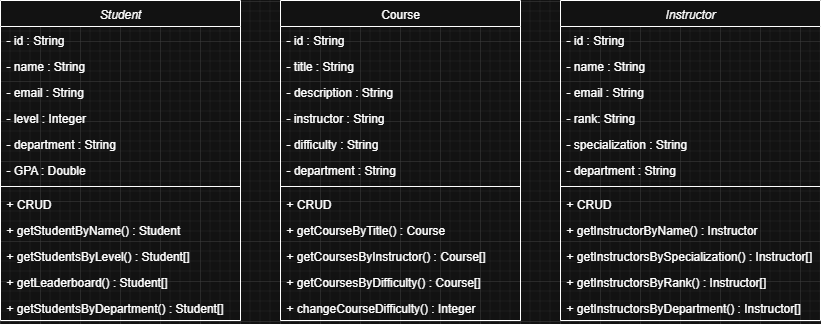

The diagram above was exported from draw.io. Its source (the exported page's mxGraphModel, read from the mxfile embedded in the PNG):
<mxGraphModel dx="1097" dy="663" grid="1" gridSize="10" guides="1" tooltips="1" connect="1" arrows="1" fold="1" page="1" pageScale="1" pageWidth="827" pageHeight="1169" math="0" shadow="0">
  <root>
    <mxCell id="WIyWlLk6GJQsqaUBKTNV-0" />
    <mxCell id="WIyWlLk6GJQsqaUBKTNV-1" parent="WIyWlLk6GJQsqaUBKTNV-0" />
    <mxCell id="zkfFHV4jXpPFQw0GAbJ--0" value="Student" style="swimlane;fontStyle=2;align=center;verticalAlign=top;childLayout=stackLayout;horizontal=1;startSize=26;horizontalStack=0;resizeParent=1;resizeLast=0;collapsible=1;marginBottom=0;rounded=0;shadow=0;strokeWidth=1;" parent="WIyWlLk6GJQsqaUBKTNV-1" vertex="1">
      <mxGeometry y="120" width="240" height="320" as="geometry">
        <mxRectangle x="230" y="140" width="160" height="26" as="alternateBounds" />
      </mxGeometry>
    </mxCell>
    <mxCell id="zkfFHV4jXpPFQw0GAbJ--1" value="- id : String" style="text;align=left;verticalAlign=top;spacingLeft=4;spacingRight=4;overflow=hidden;rotatable=0;points=[[0,0.5],[1,0.5]];portConstraint=eastwest;" parent="zkfFHV4jXpPFQw0GAbJ--0" vertex="1">
      <mxGeometry y="26" width="240" height="26" as="geometry" />
    </mxCell>
    <mxCell id="zkfFHV4jXpPFQw0GAbJ--2" value="- name : String" style="text;align=left;verticalAlign=top;spacingLeft=4;spacingRight=4;overflow=hidden;rotatable=0;points=[[0,0.5],[1,0.5]];portConstraint=eastwest;rounded=0;shadow=0;html=0;" parent="zkfFHV4jXpPFQw0GAbJ--0" vertex="1">
      <mxGeometry y="52" width="240" height="26" as="geometry" />
    </mxCell>
    <mxCell id="zkfFHV4jXpPFQw0GAbJ--3" value="- email : String" style="text;align=left;verticalAlign=top;spacingLeft=4;spacingRight=4;overflow=hidden;rotatable=0;points=[[0,0.5],[1,0.5]];portConstraint=eastwest;rounded=0;shadow=0;html=0;" parent="zkfFHV4jXpPFQw0GAbJ--0" vertex="1">
      <mxGeometry y="78" width="240" height="26" as="geometry" />
    </mxCell>
    <mxCell id="rJ8R0TrqSrgt1ax7Dtso-12" value="- level : Integer" style="text;align=left;verticalAlign=top;spacingLeft=4;spacingRight=4;overflow=hidden;rotatable=0;points=[[0,0.5],[1,0.5]];portConstraint=eastwest;rounded=0;shadow=0;html=0;" parent="zkfFHV4jXpPFQw0GAbJ--0" vertex="1">
      <mxGeometry y="104" width="240" height="26" as="geometry" />
    </mxCell>
    <mxCell id="rJ8R0TrqSrgt1ax7Dtso-13" value="- department : String" style="text;align=left;verticalAlign=top;spacingLeft=4;spacingRight=4;overflow=hidden;rotatable=0;points=[[0,0.5],[1,0.5]];portConstraint=eastwest;rounded=0;shadow=0;html=0;" parent="zkfFHV4jXpPFQw0GAbJ--0" vertex="1">
      <mxGeometry y="130" width="240" height="26" as="geometry" />
    </mxCell>
    <mxCell id="rJ8R0TrqSrgt1ax7Dtso-34" value="- GPA : Double" style="text;align=left;verticalAlign=top;spacingLeft=4;spacingRight=4;overflow=hidden;rotatable=0;points=[[0,0.5],[1,0.5]];portConstraint=eastwest;rounded=0;shadow=0;html=0;" parent="zkfFHV4jXpPFQw0GAbJ--0" vertex="1">
      <mxGeometry y="156" width="240" height="26" as="geometry" />
    </mxCell>
    <mxCell id="zkfFHV4jXpPFQw0GAbJ--4" value="" style="line;html=1;strokeWidth=1;align=left;verticalAlign=middle;spacingTop=-1;spacingLeft=3;spacingRight=3;rotatable=0;labelPosition=right;points=[];portConstraint=eastwest;" parent="zkfFHV4jXpPFQw0GAbJ--0" vertex="1">
      <mxGeometry y="182" width="240" height="8" as="geometry" />
    </mxCell>
    <mxCell id="zkfFHV4jXpPFQw0GAbJ--5" value="+ CRUD" style="text;align=left;verticalAlign=top;spacingLeft=4;spacingRight=4;overflow=hidden;rotatable=0;points=[[0,0.5],[1,0.5]];portConstraint=eastwest;" parent="zkfFHV4jXpPFQw0GAbJ--0" vertex="1">
      <mxGeometry y="190" width="240" height="26" as="geometry" />
    </mxCell>
    <mxCell id="rJ8R0TrqSrgt1ax7Dtso-2" value="+ getStudentByName() : Student" style="text;align=left;verticalAlign=top;spacingLeft=4;spacingRight=4;overflow=hidden;rotatable=0;points=[[0,0.5],[1,0.5]];portConstraint=eastwest;" parent="zkfFHV4jXpPFQw0GAbJ--0" vertex="1">
      <mxGeometry y="216" width="240" height="26" as="geometry" />
    </mxCell>
    <mxCell id="rJ8R0TrqSrgt1ax7Dtso-3" value="+ getStudentsByLevel() : Student[]" style="text;align=left;verticalAlign=top;spacingLeft=4;spacingRight=4;overflow=hidden;rotatable=0;points=[[0,0.5],[1,0.5]];portConstraint=eastwest;" parent="zkfFHV4jXpPFQw0GAbJ--0" vertex="1">
      <mxGeometry y="242" width="240" height="26" as="geometry" />
    </mxCell>
    <mxCell id="rJ8R0TrqSrgt1ax7Dtso-4" value="+ getLeaderboard() : Student[]" style="text;align=left;verticalAlign=top;spacingLeft=4;spacingRight=4;overflow=hidden;rotatable=0;points=[[0,0.5],[1,0.5]];portConstraint=eastwest;" parent="zkfFHV4jXpPFQw0GAbJ--0" vertex="1">
      <mxGeometry y="268" width="240" height="26" as="geometry" />
    </mxCell>
    <mxCell id="rJ8R0TrqSrgt1ax7Dtso-5" value="+ getStudentsByDepartment() : Student[]" style="text;align=left;verticalAlign=top;spacingLeft=4;spacingRight=4;overflow=hidden;rotatable=0;points=[[0,0.5],[1,0.5]];portConstraint=eastwest;" parent="zkfFHV4jXpPFQw0GAbJ--0" vertex="1">
      <mxGeometry y="294" width="240" height="26" as="geometry" />
    </mxCell>
    <mxCell id="zkfFHV4jXpPFQw0GAbJ--17" value="Course" style="swimlane;fontStyle=0;align=center;verticalAlign=top;childLayout=stackLayout;horizontal=1;startSize=26;horizontalStack=0;resizeParent=1;resizeLast=0;collapsible=1;marginBottom=0;rounded=0;shadow=0;strokeWidth=1;" parent="WIyWlLk6GJQsqaUBKTNV-1" vertex="1">
      <mxGeometry x="280" y="120" width="240" height="320" as="geometry">
        <mxRectangle x="550" y="140" width="160" height="26" as="alternateBounds" />
      </mxGeometry>
    </mxCell>
    <mxCell id="zkfFHV4jXpPFQw0GAbJ--18" value="- id : String" style="text;align=left;verticalAlign=top;spacingLeft=4;spacingRight=4;overflow=hidden;rotatable=0;points=[[0,0.5],[1,0.5]];portConstraint=eastwest;" parent="zkfFHV4jXpPFQw0GAbJ--17" vertex="1">
      <mxGeometry y="26" width="240" height="26" as="geometry" />
    </mxCell>
    <mxCell id="zkfFHV4jXpPFQw0GAbJ--19" value="- title : String" style="text;align=left;verticalAlign=top;spacingLeft=4;spacingRight=4;overflow=hidden;rotatable=0;points=[[0,0.5],[1,0.5]];portConstraint=eastwest;rounded=0;shadow=0;html=0;" parent="zkfFHV4jXpPFQw0GAbJ--17" vertex="1">
      <mxGeometry y="52" width="240" height="26" as="geometry" />
    </mxCell>
    <mxCell id="zkfFHV4jXpPFQw0GAbJ--20" value="- description : String" style="text;align=left;verticalAlign=top;spacingLeft=4;spacingRight=4;overflow=hidden;rotatable=0;points=[[0,0.5],[1,0.5]];portConstraint=eastwest;rounded=0;shadow=0;html=0;" parent="zkfFHV4jXpPFQw0GAbJ--17" vertex="1">
      <mxGeometry y="78" width="240" height="26" as="geometry" />
    </mxCell>
    <mxCell id="zkfFHV4jXpPFQw0GAbJ--21" value="- instructor : String" style="text;align=left;verticalAlign=top;spacingLeft=4;spacingRight=4;overflow=hidden;rotatable=0;points=[[0,0.5],[1,0.5]];portConstraint=eastwest;rounded=0;shadow=0;html=0;" parent="zkfFHV4jXpPFQw0GAbJ--17" vertex="1">
      <mxGeometry y="104" width="240" height="26" as="geometry" />
    </mxCell>
    <mxCell id="rJ8R0TrqSrgt1ax7Dtso-11" value="- difficulty : String" style="text;align=left;verticalAlign=top;spacingLeft=4;spacingRight=4;overflow=hidden;rotatable=0;points=[[0,0.5],[1,0.5]];portConstraint=eastwest;rounded=0;shadow=0;html=0;" parent="zkfFHV4jXpPFQw0GAbJ--17" vertex="1">
      <mxGeometry y="130" width="240" height="26" as="geometry" />
    </mxCell>
    <mxCell id="rJ8R0TrqSrgt1ax7Dtso-18" value="- department : String" style="text;align=left;verticalAlign=top;spacingLeft=4;spacingRight=4;overflow=hidden;rotatable=0;points=[[0,0.5],[1,0.5]];portConstraint=eastwest;rounded=0;shadow=0;html=0;" parent="zkfFHV4jXpPFQw0GAbJ--17" vertex="1">
      <mxGeometry y="156" width="240" height="26" as="geometry" />
    </mxCell>
    <mxCell id="zkfFHV4jXpPFQw0GAbJ--23" value="" style="line;html=1;strokeWidth=1;align=left;verticalAlign=middle;spacingTop=-1;spacingLeft=3;spacingRight=3;rotatable=0;labelPosition=right;points=[];portConstraint=eastwest;" parent="zkfFHV4jXpPFQw0GAbJ--17" vertex="1">
      <mxGeometry y="182" width="240" height="8" as="geometry" />
    </mxCell>
    <mxCell id="zkfFHV4jXpPFQw0GAbJ--24" value="+ CRUD" style="text;align=left;verticalAlign=top;spacingLeft=4;spacingRight=4;overflow=hidden;rotatable=0;points=[[0,0.5],[1,0.5]];portConstraint=eastwest;" parent="zkfFHV4jXpPFQw0GAbJ--17" vertex="1">
      <mxGeometry y="190" width="240" height="26" as="geometry" />
    </mxCell>
    <mxCell id="rJ8R0TrqSrgt1ax7Dtso-6" value="+ getCourseByTitle() : Course" style="text;align=left;verticalAlign=top;spacingLeft=4;spacingRight=4;overflow=hidden;rotatable=0;points=[[0,0.5],[1,0.5]];portConstraint=eastwest;" parent="zkfFHV4jXpPFQw0GAbJ--17" vertex="1">
      <mxGeometry y="216" width="240" height="26" as="geometry" />
    </mxCell>
    <mxCell id="rJ8R0TrqSrgt1ax7Dtso-7" value="+ getCoursesByInstructor() : Course[]" style="text;align=left;verticalAlign=top;spacingLeft=4;spacingRight=4;overflow=hidden;rotatable=0;points=[[0,0.5],[1,0.5]];portConstraint=eastwest;" parent="zkfFHV4jXpPFQw0GAbJ--17" vertex="1">
      <mxGeometry y="242" width="240" height="26" as="geometry" />
    </mxCell>
    <mxCell id="rJ8R0TrqSrgt1ax7Dtso-8" value="+ getCoursesByDifficulty() : Course[]" style="text;align=left;verticalAlign=top;spacingLeft=4;spacingRight=4;overflow=hidden;rotatable=0;points=[[0,0.5],[1,0.5]];portConstraint=eastwest;" parent="zkfFHV4jXpPFQw0GAbJ--17" vertex="1">
      <mxGeometry y="268" width="240" height="26" as="geometry" />
    </mxCell>
    <mxCell id="rJ8R0TrqSrgt1ax7Dtso-9" value="+ changeCourseDifficulty() : Integer" style="text;align=left;verticalAlign=top;spacingLeft=4;spacingRight=4;overflow=hidden;rotatable=0;points=[[0,0.5],[1,0.5]];portConstraint=eastwest;" parent="zkfFHV4jXpPFQw0GAbJ--17" vertex="1">
      <mxGeometry y="294" width="240" height="26" as="geometry" />
    </mxCell>
    <mxCell id="rJ8R0TrqSrgt1ax7Dtso-20" value="Instructor" style="swimlane;fontStyle=2;align=center;verticalAlign=top;childLayout=stackLayout;horizontal=1;startSize=26;horizontalStack=0;resizeParent=1;resizeLast=0;collapsible=1;marginBottom=0;rounded=0;shadow=0;strokeWidth=1;" parent="WIyWlLk6GJQsqaUBKTNV-1" vertex="1">
      <mxGeometry x="560" y="120" width="260" height="320" as="geometry">
        <mxRectangle x="230" y="140" width="160" height="26" as="alternateBounds" />
      </mxGeometry>
    </mxCell>
    <mxCell id="rJ8R0TrqSrgt1ax7Dtso-21" value="- id : String" style="text;align=left;verticalAlign=top;spacingLeft=4;spacingRight=4;overflow=hidden;rotatable=0;points=[[0,0.5],[1,0.5]];portConstraint=eastwest;" parent="rJ8R0TrqSrgt1ax7Dtso-20" vertex="1">
      <mxGeometry y="26" width="260" height="26" as="geometry" />
    </mxCell>
    <mxCell id="rJ8R0TrqSrgt1ax7Dtso-22" value="- name : String" style="text;align=left;verticalAlign=top;spacingLeft=4;spacingRight=4;overflow=hidden;rotatable=0;points=[[0,0.5],[1,0.5]];portConstraint=eastwest;rounded=0;shadow=0;html=0;" parent="rJ8R0TrqSrgt1ax7Dtso-20" vertex="1">
      <mxGeometry y="52" width="260" height="26" as="geometry" />
    </mxCell>
    <mxCell id="rJ8R0TrqSrgt1ax7Dtso-23" value="- email : String" style="text;align=left;verticalAlign=top;spacingLeft=4;spacingRight=4;overflow=hidden;rotatable=0;points=[[0,0.5],[1,0.5]];portConstraint=eastwest;rounded=0;shadow=0;html=0;" parent="rJ8R0TrqSrgt1ax7Dtso-20" vertex="1">
      <mxGeometry y="78" width="260" height="26" as="geometry" />
    </mxCell>
    <mxCell id="rJ8R0TrqSrgt1ax7Dtso-24" value="- rank: String" style="text;align=left;verticalAlign=top;spacingLeft=4;spacingRight=4;overflow=hidden;rotatable=0;points=[[0,0.5],[1,0.5]];portConstraint=eastwest;rounded=0;shadow=0;html=0;" parent="rJ8R0TrqSrgt1ax7Dtso-20" vertex="1">
      <mxGeometry y="104" width="260" height="26" as="geometry" />
    </mxCell>
    <mxCell id="rJ8R0TrqSrgt1ax7Dtso-25" value="- specialization : String" style="text;align=left;verticalAlign=top;spacingLeft=4;spacingRight=4;overflow=hidden;rotatable=0;points=[[0,0.5],[1,0.5]];portConstraint=eastwest;rounded=0;shadow=0;html=0;" parent="rJ8R0TrqSrgt1ax7Dtso-20" vertex="1">
      <mxGeometry y="130" width="260" height="26" as="geometry" />
    </mxCell>
    <mxCell id="rJ8R0TrqSrgt1ax7Dtso-26" value="- department : String" style="text;align=left;verticalAlign=top;spacingLeft=4;spacingRight=4;overflow=hidden;rotatable=0;points=[[0,0.5],[1,0.5]];portConstraint=eastwest;rounded=0;shadow=0;html=0;" parent="rJ8R0TrqSrgt1ax7Dtso-20" vertex="1">
      <mxGeometry y="156" width="260" height="26" as="geometry" />
    </mxCell>
    <mxCell id="rJ8R0TrqSrgt1ax7Dtso-27" value="" style="line;html=1;strokeWidth=1;align=left;verticalAlign=middle;spacingTop=-1;spacingLeft=3;spacingRight=3;rotatable=0;labelPosition=right;points=[];portConstraint=eastwest;" parent="rJ8R0TrqSrgt1ax7Dtso-20" vertex="1">
      <mxGeometry y="182" width="260" height="8" as="geometry" />
    </mxCell>
    <mxCell id="rJ8R0TrqSrgt1ax7Dtso-28" value="+ CRUD" style="text;align=left;verticalAlign=top;spacingLeft=4;spacingRight=4;overflow=hidden;rotatable=0;points=[[0,0.5],[1,0.5]];portConstraint=eastwest;" parent="rJ8R0TrqSrgt1ax7Dtso-20" vertex="1">
      <mxGeometry y="190" width="260" height="26" as="geometry" />
    </mxCell>
    <mxCell id="rJ8R0TrqSrgt1ax7Dtso-29" value="+ getInstructorByName() : Instructor" style="text;align=left;verticalAlign=top;spacingLeft=4;spacingRight=4;overflow=hidden;rotatable=0;points=[[0,0.5],[1,0.5]];portConstraint=eastwest;" parent="rJ8R0TrqSrgt1ax7Dtso-20" vertex="1">
      <mxGeometry y="216" width="260" height="26" as="geometry" />
    </mxCell>
    <mxCell id="rJ8R0TrqSrgt1ax7Dtso-30" value="+ getInstructorsBySpecialization() : Instructor[]" style="text;align=left;verticalAlign=top;spacingLeft=4;spacingRight=4;overflow=hidden;rotatable=0;points=[[0,0.5],[1,0.5]];portConstraint=eastwest;" parent="rJ8R0TrqSrgt1ax7Dtso-20" vertex="1">
      <mxGeometry y="242" width="260" height="26" as="geometry" />
    </mxCell>
    <mxCell id="rJ8R0TrqSrgt1ax7Dtso-31" value="+ getInstructorsByRank() : Instructor[]" style="text;align=left;verticalAlign=top;spacingLeft=4;spacingRight=4;overflow=hidden;rotatable=0;points=[[0,0.5],[1,0.5]];portConstraint=eastwest;" parent="rJ8R0TrqSrgt1ax7Dtso-20" vertex="1">
      <mxGeometry y="268" width="260" height="26" as="geometry" />
    </mxCell>
    <mxCell id="rJ8R0TrqSrgt1ax7Dtso-32" value="+ getInstructorsByDepartment() : Instructor[]" style="text;align=left;verticalAlign=top;spacingLeft=4;spacingRight=4;overflow=hidden;rotatable=0;points=[[0,0.5],[1,0.5]];portConstraint=eastwest;" parent="rJ8R0TrqSrgt1ax7Dtso-20" vertex="1">
      <mxGeometry y="294" width="260" height="26" as="geometry" />
    </mxCell>
  </root>
</mxGraphModel>